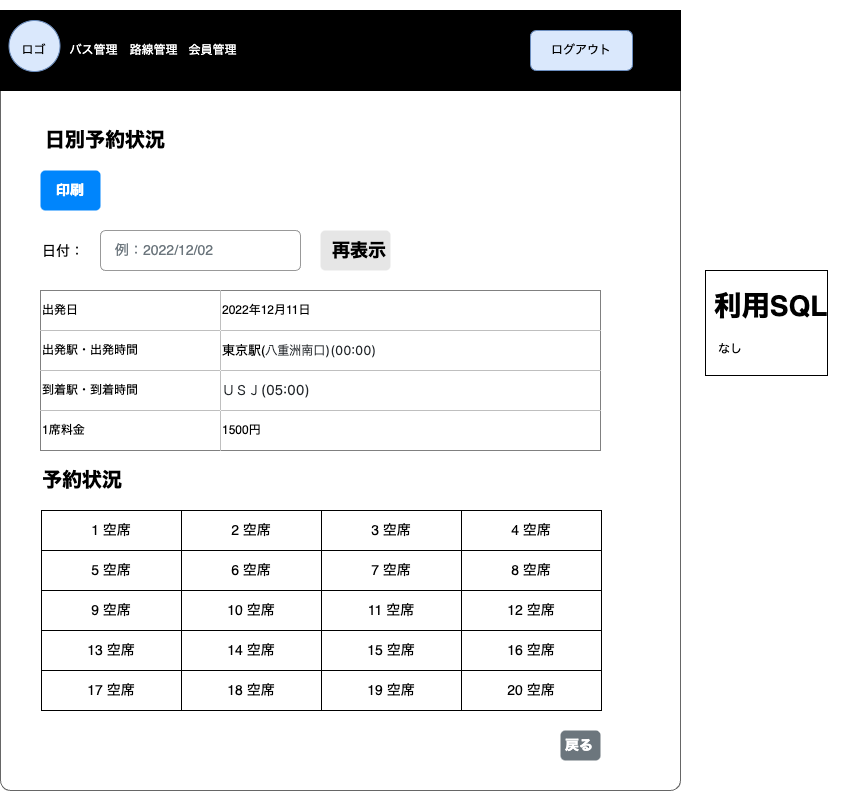

The diagram above was exported from draw.io. Its source (the exported page's mxGraphModel, read from the mxfile embedded in the PNG):
<mxGraphModel dx="1078" dy="799" grid="1" gridSize="10" guides="1" tooltips="1" connect="1" arrows="1" fold="1" page="1" pageScale="1" pageWidth="1654" pageHeight="1169" math="0" shadow="0">
  <root>
    <mxCell id="ViGocQjDQOkVxQ28rH14-0" />
    <mxCell id="ViGocQjDQOkVxQ28rH14-1" parent="ViGocQjDQOkVxQ28rH14-0" />
    <mxCell id="ViGocQjDQOkVxQ28rH14-2" value="" style="shape=mxgraph.mockup.containers.marginRect;rectMarginTop=10;strokeColor=#666666;strokeWidth=1;dashed=0;rounded=1;arcSize=5;recursiveResize=0;labelBackgroundColor=none;labelBorderColor=default;fontColor=#FF0000;fillColor=#FFFFFF;movable=1;resizable=1;rotatable=1;deletable=1;editable=1;connectable=1;" vertex="1" parent="ViGocQjDQOkVxQ28rH14-1">
      <mxGeometry x="40" y="80" width="680" height="790" as="geometry" />
    </mxCell>
    <mxCell id="ViGocQjDQOkVxQ28rH14-3" value="&lt;font style=&quot;font-size: 20px;&quot;&gt;日別予約状況&lt;/font&gt;" style="text;html=1;strokeColor=none;fillColor=none;align=center;verticalAlign=middle;whiteSpace=wrap;rounded=0;fontColor=#000000;fontSize=14;fontStyle=1;movable=1;resizable=1;rotatable=1;deletable=1;editable=1;connectable=1;" vertex="1" parent="ViGocQjDQOkVxQ28rH14-1">
      <mxGeometry x="80" y="200" width="130" height="40" as="geometry" />
    </mxCell>
    <mxCell id="ViGocQjDQOkVxQ28rH14-4" value="" style="group;movable=1;resizable=1;rotatable=1;deletable=1;editable=1;connectable=1;" vertex="1" connectable="0" parent="ViGocQjDQOkVxQ28rH14-1">
      <mxGeometry x="40" y="90" width="680" height="80" as="geometry" />
    </mxCell>
    <mxCell id="ViGocQjDQOkVxQ28rH14-5" value="" style="rounded=0;whiteSpace=wrap;html=1;fontColor=#FFFFFF;fillColor=#000000;movable=1;resizable=1;rotatable=1;deletable=1;editable=1;connectable=1;" vertex="1" parent="ViGocQjDQOkVxQ28rH14-4">
      <mxGeometry width="680" height="80" as="geometry" />
    </mxCell>
    <mxCell id="ViGocQjDQOkVxQ28rH14-6" value="" style="ellipse;whiteSpace=wrap;html=1;aspect=fixed;fillColor=#dae8fc;strokeColor=#6c8ebf;movable=1;resizable=1;rotatable=1;deletable=1;editable=1;connectable=1;" vertex="1" parent="ViGocQjDQOkVxQ28rH14-4">
      <mxGeometry x="8.5" y="10" width="51" height="51" as="geometry" />
    </mxCell>
    <mxCell id="ViGocQjDQOkVxQ28rH14-7" value="&lt;font color=&quot;#000000&quot;&gt;ロゴ&lt;/font&gt;" style="text;html=1;strokeColor=none;fillColor=none;align=center;verticalAlign=middle;whiteSpace=wrap;rounded=0;fontColor=#FFFFFF;movable=1;resizable=1;rotatable=1;deletable=1;editable=1;connectable=1;" vertex="1" parent="ViGocQjDQOkVxQ28rH14-4">
      <mxGeometry x="8.5" y="25" width="51" height="30" as="geometry" />
    </mxCell>
    <mxCell id="ViGocQjDQOkVxQ28rH14-8" value="バス管理" style="text;html=1;strokeColor=none;fillColor=none;align=center;verticalAlign=middle;whiteSpace=wrap;rounded=0;fontColor=#FFFFFF;movable=1;resizable=1;rotatable=1;deletable=1;editable=1;connectable=1;" vertex="1" parent="ViGocQjDQOkVxQ28rH14-4">
      <mxGeometry x="68" y="25" width="51" height="30" as="geometry" />
    </mxCell>
    <mxCell id="ViGocQjDQOkVxQ28rH14-9" value="路線管理" style="text;html=1;strokeColor=none;fillColor=none;align=center;verticalAlign=middle;whiteSpace=wrap;rounded=0;fontColor=#FFFFFF;movable=1;resizable=1;rotatable=1;deletable=1;editable=1;connectable=1;" vertex="1" parent="ViGocQjDQOkVxQ28rH14-4">
      <mxGeometry x="127.5" y="25" width="51" height="30" as="geometry" />
    </mxCell>
    <mxCell id="ViGocQjDQOkVxQ28rH14-10" value="会員管理" style="text;html=1;strokeColor=none;fillColor=none;align=center;verticalAlign=middle;whiteSpace=wrap;rounded=0;fontColor=#FFFFFF;movable=1;resizable=1;rotatable=1;deletable=1;editable=1;connectable=1;" vertex="1" parent="ViGocQjDQOkVxQ28rH14-4">
      <mxGeometry x="187" y="25" width="51" height="30" as="geometry" />
    </mxCell>
    <mxCell id="ViGocQjDQOkVxQ28rH14-11" value="ログアウト" style="rounded=1;whiteSpace=wrap;html=1;fillColor=#dae8fc;strokeColor=#6c8ebf;movable=1;resizable=1;rotatable=1;deletable=1;editable=1;connectable=1;" vertex="1" parent="ViGocQjDQOkVxQ28rH14-4">
      <mxGeometry x="530" y="20" width="102" height="40" as="geometry" />
    </mxCell>
    <mxCell id="ViGocQjDQOkVxQ28rH14-12" value="&lt;h1&gt;&amp;nbsp;利用SQL&lt;/h1&gt;&lt;h1&gt;&lt;p style=&quot;font-size: 12px; font-weight: 400;&quot;&gt;　なし&lt;span style=&quot;color: rgb(255, 0, 0);&quot;&gt;&amp;nbsp;&amp;nbsp;&lt;/span&gt;&lt;/p&gt;&lt;/h1&gt;" style="text;html=1;strokeColor=none;fillColor=none;spacing=5;spacingTop=-20;whiteSpace=wrap;overflow=hidden;rounded=0;fontSize=14;fontColor=#000000;labelBackgroundColor=default;labelBorderColor=default;movable=1;resizable=1;rotatable=1;deletable=1;editable=1;connectable=1;" vertex="1" parent="ViGocQjDQOkVxQ28rH14-1">
      <mxGeometry x="740" y="360" width="140" height="100" as="geometry" />
    </mxCell>
    <mxCell id="ViGocQjDQOkVxQ28rH14-30" value="&lt;span style=&quot;font-size: 20px;&quot;&gt;予約状況&lt;/span&gt;" style="text;html=1;strokeColor=none;fillColor=none;align=left;verticalAlign=middle;whiteSpace=wrap;rounded=0;fontColor=#000000;fontSize=14;fontStyle=1;movable=1;resizable=1;rotatable=1;deletable=1;editable=1;connectable=1;" vertex="1" parent="ViGocQjDQOkVxQ28rH14-1">
      <mxGeometry x="80" y="540" width="130" height="40" as="geometry" />
    </mxCell>
    <mxCell id="ViGocQjDQOkVxQ28rH14-59" value="戻る" style="html=1;shadow=0;dashed=0;shape=mxgraph.bootstrap.rrect;rSize=5;strokeColor=none;strokeWidth=1;fillColor=#6C767D;fontColor=#FFFFFF;whiteSpace=wrap;align=left;verticalAlign=middle;spacingLeft=0;fontStyle=1;fontSize=14;spacing=5;movable=1;resizable=1;rotatable=1;deletable=1;editable=1;connectable=1;" vertex="1" parent="ViGocQjDQOkVxQ28rH14-1">
      <mxGeometry x="600" y="810" width="40" height="30" as="geometry" />
    </mxCell>
    <mxCell id="TbCren825w6UrvU7W2LB-0" value="印刷" style="html=1;shadow=0;dashed=0;shape=mxgraph.bootstrap.rrect;rSize=5;strokeColor=none;strokeWidth=1;fillColor=#0085FC;fontColor=#FFFFFF;whiteSpace=wrap;align=center;verticalAlign=middle;spacingLeft=0;fontStyle=1;fontSize=14;spacing=5;" vertex="1" parent="ViGocQjDQOkVxQ28rH14-1">
      <mxGeometry x="80" y="250" width="60" height="40" as="geometry" />
    </mxCell>
    <mxCell id="TbCren825w6UrvU7W2LB-5" value="" style="group" vertex="1" connectable="0" parent="ViGocQjDQOkVxQ28rH14-1">
      <mxGeometry x="80" y="310" width="350" height="40" as="geometry" />
    </mxCell>
    <mxCell id="TbCren825w6UrvU7W2LB-1" value="日付：" style="fillColor=none;strokeColor=none;align=left;fontSize=14;" vertex="1" parent="TbCren825w6UrvU7W2LB-5">
      <mxGeometry width="50" height="40" as="geometry" />
    </mxCell>
    <mxCell id="TbCren825w6UrvU7W2LB-2" value="例：2022/12/02" style="html=1;shadow=0;dashed=0;shape=mxgraph.bootstrap.rrect;rSize=5;fillColor=none;strokeColor=#999999;align=left;spacing=15;fontSize=14;fontColor=#6C767D;" vertex="1" parent="TbCren825w6UrvU7W2LB-5">
      <mxGeometry x="60" width="200" height="40" as="geometry" />
    </mxCell>
    <mxCell id="TbCren825w6UrvU7W2LB-4" value="&lt;font color=&quot;#000000&quot;&gt;再表示&lt;/font&gt;" style="html=1;shadow=0;dashed=0;shape=mxgraph.bootstrap.rrect;rSize=5;strokeColor=none;strokeWidth=1;fillColor=#E6E6E6;fontColor=#FFFFFF;whiteSpace=wrap;align=left;verticalAlign=middle;spacingLeft=10;fontStyle=1;fontSize=18;" vertex="1" parent="TbCren825w6UrvU7W2LB-5">
      <mxGeometry x="280" width="70" height="40" as="geometry" />
    </mxCell>
    <mxCell id="TbCren825w6UrvU7W2LB-6" value="" style="shape=table;startSize=0;container=1;collapsible=0;childLayout=tableLayout;fontColor=#000000;fillColor=#E6E6E6;" vertex="1" parent="ViGocQjDQOkVxQ28rH14-1">
      <mxGeometry x="80" y="370" width="560" height="160" as="geometry" />
    </mxCell>
    <mxCell id="TbCren825w6UrvU7W2LB-7" value="" style="shape=tableRow;horizontal=0;startSize=0;swimlaneHead=0;swimlaneBody=0;top=0;left=0;bottom=0;right=0;collapsible=0;dropTarget=0;fillColor=none;points=[[0,0.5],[1,0.5]];portConstraint=eastwest;fontColor=#000000;" vertex="1" parent="TbCren825w6UrvU7W2LB-6">
      <mxGeometry width="560" height="40" as="geometry" />
    </mxCell>
    <mxCell id="TbCren825w6UrvU7W2LB-8" value="出発日" style="shape=partialRectangle;html=1;whiteSpace=wrap;connectable=0;overflow=hidden;fillColor=default;top=0;left=0;bottom=0;right=0;pointerEvents=1;fontColor=#000000;labelBackgroundColor=#FFFFFF;align=left;" vertex="1" parent="TbCren825w6UrvU7W2LB-7">
      <mxGeometry width="180" height="40" as="geometry">
        <mxRectangle width="180" height="40" as="alternateBounds" />
      </mxGeometry>
    </mxCell>
    <mxCell id="TbCren825w6UrvU7W2LB-9" value="2022年12月11日" style="shape=partialRectangle;html=1;whiteSpace=wrap;connectable=0;overflow=hidden;fillColor=default;top=0;left=0;bottom=0;right=0;pointerEvents=1;fontColor=#000000;labelBackgroundColor=#FFFFFF;align=left;" vertex="1" parent="TbCren825w6UrvU7W2LB-7">
      <mxGeometry x="180" width="380" height="40" as="geometry">
        <mxRectangle width="380" height="40" as="alternateBounds" />
      </mxGeometry>
    </mxCell>
    <mxCell id="TbCren825w6UrvU7W2LB-10" value="" style="shape=tableRow;horizontal=0;startSize=0;swimlaneHead=0;swimlaneBody=0;top=0;left=0;bottom=0;right=0;collapsible=0;dropTarget=0;fillColor=none;points=[[0,0.5],[1,0.5]];portConstraint=eastwest;fontColor=#000000;" vertex="1" parent="TbCren825w6UrvU7W2LB-6">
      <mxGeometry y="40" width="560" height="40" as="geometry" />
    </mxCell>
    <mxCell id="TbCren825w6UrvU7W2LB-11" value="出発駅・出発時間" style="shape=partialRectangle;html=1;whiteSpace=wrap;connectable=0;overflow=hidden;fillColor=default;top=0;left=0;bottom=0;right=0;pointerEvents=1;fontColor=#000000;labelBackgroundColor=#FFFFFF;align=left;" vertex="1" parent="TbCren825w6UrvU7W2LB-10">
      <mxGeometry width="180" height="40" as="geometry">
        <mxRectangle width="180" height="40" as="alternateBounds" />
      </mxGeometry>
    </mxCell>
    <mxCell id="TbCren825w6UrvU7W2LB-12" value="&lt;font style=&quot;font-size: 13px;&quot;&gt;東京駅(&lt;span style=&quot;color: rgb(33, 37, 41); font-family: system-ui, -apple-system, &amp;quot;Segoe UI&amp;quot;, Roboto, &amp;quot;Helvetica Neue&amp;quot;, &amp;quot;Noto Sans&amp;quot;, &amp;quot;Liberation Sans&amp;quot;, Arial, sans-serif, &amp;quot;Apple Color Emoji&amp;quot;, &amp;quot;Segoe UI Emoji&amp;quot;, &amp;quot;Segoe UI Symbol&amp;quot;, &amp;quot;Noto Color Emoji&amp;quot;;&quot;&gt;&lt;font style=&quot;font-size: 13px;&quot;&gt;八重洲南口)(00:00)&lt;/font&gt;&lt;/span&gt;&lt;/font&gt;" style="shape=partialRectangle;html=1;whiteSpace=wrap;connectable=0;overflow=hidden;fillColor=default;top=0;left=0;bottom=0;right=0;pointerEvents=1;fontColor=#000000;labelBackgroundColor=#FFFFFF;align=left;" vertex="1" parent="TbCren825w6UrvU7W2LB-10">
      <mxGeometry x="180" width="380" height="40" as="geometry">
        <mxRectangle width="380" height="40" as="alternateBounds" />
      </mxGeometry>
    </mxCell>
    <mxCell id="TbCren825w6UrvU7W2LB-13" value="" style="shape=tableRow;horizontal=0;startSize=0;swimlaneHead=0;swimlaneBody=0;top=0;left=0;bottom=0;right=0;collapsible=0;dropTarget=0;fillColor=none;points=[[0,0.5],[1,0.5]];portConstraint=eastwest;fontColor=#000000;" vertex="1" parent="TbCren825w6UrvU7W2LB-6">
      <mxGeometry y="80" width="560" height="40" as="geometry" />
    </mxCell>
    <mxCell id="TbCren825w6UrvU7W2LB-14" value="到着駅・到着時間" style="shape=partialRectangle;html=1;whiteSpace=wrap;connectable=0;overflow=hidden;fillColor=default;top=0;left=0;bottom=0;right=0;pointerEvents=1;fontColor=#000000;labelBackgroundColor=#FFFFFF;align=left;" vertex="1" parent="TbCren825w6UrvU7W2LB-13">
      <mxGeometry width="180" height="40" as="geometry">
        <mxRectangle width="180" height="40" as="alternateBounds" />
      </mxGeometry>
    </mxCell>
    <mxCell id="TbCren825w6UrvU7W2LB-15" value="&lt;span style=&quot;color: rgb(33, 37, 41); font-family: system-ui, -apple-system, &amp;quot;Segoe UI&amp;quot;, Roboto, &amp;quot;Helvetica Neue&amp;quot;, &amp;quot;Noto Sans&amp;quot;, &amp;quot;Liberation Sans&amp;quot;, Arial, sans-serif, &amp;quot;Apple Color Emoji&amp;quot;, &amp;quot;Segoe UI Emoji&amp;quot;, &amp;quot;Segoe UI Symbol&amp;quot;, &amp;quot;Noto Color Emoji&amp;quot;;&quot;&gt;&lt;font style=&quot;font-size: 14px;&quot;&gt;ＵＳＪ(05:00)&lt;/font&gt;&lt;/span&gt;" style="shape=partialRectangle;html=1;whiteSpace=wrap;connectable=0;overflow=hidden;fillColor=default;top=0;left=0;bottom=0;right=0;pointerEvents=1;fontColor=#000000;labelBackgroundColor=#FFFFFF;align=left;" vertex="1" parent="TbCren825w6UrvU7W2LB-13">
      <mxGeometry x="180" width="380" height="40" as="geometry">
        <mxRectangle width="380" height="40" as="alternateBounds" />
      </mxGeometry>
    </mxCell>
    <mxCell id="TbCren825w6UrvU7W2LB-16" value="" style="shape=tableRow;horizontal=0;startSize=0;swimlaneHead=0;swimlaneBody=0;top=0;left=0;bottom=0;right=0;collapsible=0;dropTarget=0;fillColor=none;points=[[0,0.5],[1,0.5]];portConstraint=eastwest;fontColor=#000000;" vertex="1" parent="TbCren825w6UrvU7W2LB-6">
      <mxGeometry y="120" width="560" height="40" as="geometry" />
    </mxCell>
    <mxCell id="TbCren825w6UrvU7W2LB-17" value="1席料金" style="shape=partialRectangle;html=1;whiteSpace=wrap;connectable=0;overflow=hidden;fillColor=default;top=0;left=0;bottom=0;right=0;pointerEvents=1;fontColor=#000000;labelBackgroundColor=#FFFFFF;align=left;" vertex="1" parent="TbCren825w6UrvU7W2LB-16">
      <mxGeometry width="180" height="40" as="geometry">
        <mxRectangle width="180" height="40" as="alternateBounds" />
      </mxGeometry>
    </mxCell>
    <mxCell id="TbCren825w6UrvU7W2LB-18" value="1500円" style="shape=partialRectangle;html=1;whiteSpace=wrap;connectable=0;overflow=hidden;fillColor=default;top=0;left=0;bottom=0;right=0;pointerEvents=1;fontColor=#000000;labelBackgroundColor=#FFFFFF;align=left;" vertex="1" parent="TbCren825w6UrvU7W2LB-16">
      <mxGeometry x="180" width="380" height="40" as="geometry">
        <mxRectangle width="380" height="40" as="alternateBounds" />
      </mxGeometry>
    </mxCell>
    <mxCell id="TbCren825w6UrvU7W2LB-44" value="" style="shape=table;startSize=0;container=1;collapsible=0;childLayout=tableLayout;labelBackgroundColor=#FFFFFF;fontSize=14;fontColor=#000000;fillColor=default;" vertex="1" parent="ViGocQjDQOkVxQ28rH14-1">
      <mxGeometry x="81" y="590" width="560" height="200" as="geometry" />
    </mxCell>
    <mxCell id="TbCren825w6UrvU7W2LB-45" value="" style="shape=tableRow;horizontal=0;startSize=0;swimlaneHead=0;swimlaneBody=0;top=0;left=0;bottom=0;right=0;collapsible=0;dropTarget=0;fillColor=none;points=[[0,0.5],[1,0.5]];portConstraint=eastwest;labelBackgroundColor=#FFFFFF;fontSize=14;fontColor=#000000;" vertex="1" parent="TbCren825w6UrvU7W2LB-44">
      <mxGeometry width="560" height="40" as="geometry" />
    </mxCell>
    <mxCell id="TbCren825w6UrvU7W2LB-46" value="1 空席" style="shape=partialRectangle;html=1;whiteSpace=wrap;connectable=0;overflow=hidden;fillColor=none;top=0;left=0;bottom=0;right=0;pointerEvents=1;labelBackgroundColor=#FFFFFF;fontSize=14;fontColor=#000000;" vertex="1" parent="TbCren825w6UrvU7W2LB-45">
      <mxGeometry width="140" height="40" as="geometry">
        <mxRectangle width="140" height="40" as="alternateBounds" />
      </mxGeometry>
    </mxCell>
    <mxCell id="TbCren825w6UrvU7W2LB-47" value="2 空席" style="shape=partialRectangle;html=1;whiteSpace=wrap;connectable=0;overflow=hidden;fillColor=none;top=0;left=0;bottom=0;right=0;pointerEvents=1;labelBackgroundColor=#FFFFFF;fontSize=14;fontColor=#000000;" vertex="1" parent="TbCren825w6UrvU7W2LB-45">
      <mxGeometry x="140" width="140" height="40" as="geometry">
        <mxRectangle width="140" height="40" as="alternateBounds" />
      </mxGeometry>
    </mxCell>
    <mxCell id="TbCren825w6UrvU7W2LB-48" value="3 空席" style="shape=partialRectangle;html=1;whiteSpace=wrap;connectable=0;overflow=hidden;fillColor=none;top=0;left=0;bottom=0;right=0;pointerEvents=1;labelBackgroundColor=#FFFFFF;fontSize=14;fontColor=#000000;" vertex="1" parent="TbCren825w6UrvU7W2LB-45">
      <mxGeometry x="280" width="140" height="40" as="geometry">
        <mxRectangle width="140" height="40" as="alternateBounds" />
      </mxGeometry>
    </mxCell>
    <mxCell id="TbCren825w6UrvU7W2LB-49" value="4 空席" style="shape=partialRectangle;html=1;whiteSpace=wrap;connectable=0;overflow=hidden;fillColor=none;top=0;left=0;bottom=0;right=0;pointerEvents=1;labelBackgroundColor=#FFFFFF;fontSize=14;fontColor=#000000;" vertex="1" parent="TbCren825w6UrvU7W2LB-45">
      <mxGeometry x="420" width="140" height="40" as="geometry">
        <mxRectangle width="140" height="40" as="alternateBounds" />
      </mxGeometry>
    </mxCell>
    <mxCell id="TbCren825w6UrvU7W2LB-50" value="" style="shape=tableRow;horizontal=0;startSize=0;swimlaneHead=0;swimlaneBody=0;top=0;left=0;bottom=0;right=0;collapsible=0;dropTarget=0;fillColor=none;points=[[0,0.5],[1,0.5]];portConstraint=eastwest;labelBackgroundColor=#FFFFFF;fontSize=14;fontColor=#000000;" vertex="1" parent="TbCren825w6UrvU7W2LB-44">
      <mxGeometry y="40" width="560" height="40" as="geometry" />
    </mxCell>
    <mxCell id="TbCren825w6UrvU7W2LB-51" value="5 空席" style="shape=partialRectangle;html=1;whiteSpace=wrap;connectable=0;overflow=hidden;fillColor=none;top=0;left=0;bottom=0;right=0;pointerEvents=1;labelBackgroundColor=#FFFFFF;fontSize=14;fontColor=#000000;" vertex="1" parent="TbCren825w6UrvU7W2LB-50">
      <mxGeometry width="140" height="40" as="geometry">
        <mxRectangle width="140" height="40" as="alternateBounds" />
      </mxGeometry>
    </mxCell>
    <mxCell id="TbCren825w6UrvU7W2LB-52" value="6 空席" style="shape=partialRectangle;html=1;whiteSpace=wrap;connectable=0;overflow=hidden;fillColor=none;top=0;left=0;bottom=0;right=0;pointerEvents=1;labelBackgroundColor=#FFFFFF;fontSize=14;fontColor=#000000;" vertex="1" parent="TbCren825w6UrvU7W2LB-50">
      <mxGeometry x="140" width="140" height="40" as="geometry">
        <mxRectangle width="140" height="40" as="alternateBounds" />
      </mxGeometry>
    </mxCell>
    <mxCell id="TbCren825w6UrvU7W2LB-53" value="7 空席" style="shape=partialRectangle;html=1;whiteSpace=wrap;connectable=0;overflow=hidden;fillColor=none;top=0;left=0;bottom=0;right=0;pointerEvents=1;labelBackgroundColor=#FFFFFF;fontSize=14;fontColor=#000000;" vertex="1" parent="TbCren825w6UrvU7W2LB-50">
      <mxGeometry x="280" width="140" height="40" as="geometry">
        <mxRectangle width="140" height="40" as="alternateBounds" />
      </mxGeometry>
    </mxCell>
    <mxCell id="TbCren825w6UrvU7W2LB-54" value="8 空席" style="shape=partialRectangle;html=1;whiteSpace=wrap;connectable=0;overflow=hidden;fillColor=none;top=0;left=0;bottom=0;right=0;pointerEvents=1;labelBackgroundColor=#FFFFFF;fontSize=14;fontColor=#000000;" vertex="1" parent="TbCren825w6UrvU7W2LB-50">
      <mxGeometry x="420" width="140" height="40" as="geometry">
        <mxRectangle width="140" height="40" as="alternateBounds" />
      </mxGeometry>
    </mxCell>
    <mxCell id="TbCren825w6UrvU7W2LB-55" value="" style="shape=tableRow;horizontal=0;startSize=0;swimlaneHead=0;swimlaneBody=0;top=0;left=0;bottom=0;right=0;collapsible=0;dropTarget=0;fillColor=none;points=[[0,0.5],[1,0.5]];portConstraint=eastwest;labelBackgroundColor=#FFFFFF;fontSize=14;fontColor=#000000;" vertex="1" parent="TbCren825w6UrvU7W2LB-44">
      <mxGeometry y="80" width="560" height="40" as="geometry" />
    </mxCell>
    <mxCell id="TbCren825w6UrvU7W2LB-56" value="9 空席" style="shape=partialRectangle;html=1;whiteSpace=wrap;connectable=0;overflow=hidden;fillColor=none;top=0;left=0;bottom=0;right=0;pointerEvents=1;labelBackgroundColor=#FFFFFF;fontSize=14;fontColor=#000000;" vertex="1" parent="TbCren825w6UrvU7W2LB-55">
      <mxGeometry width="140" height="40" as="geometry">
        <mxRectangle width="140" height="40" as="alternateBounds" />
      </mxGeometry>
    </mxCell>
    <mxCell id="TbCren825w6UrvU7W2LB-57" value="10 空席" style="shape=partialRectangle;html=1;whiteSpace=wrap;connectable=0;overflow=hidden;fillColor=none;top=0;left=0;bottom=0;right=0;pointerEvents=1;labelBackgroundColor=#FFFFFF;fontSize=14;fontColor=#000000;" vertex="1" parent="TbCren825w6UrvU7W2LB-55">
      <mxGeometry x="140" width="140" height="40" as="geometry">
        <mxRectangle width="140" height="40" as="alternateBounds" />
      </mxGeometry>
    </mxCell>
    <mxCell id="TbCren825w6UrvU7W2LB-58" value="11 空席" style="shape=partialRectangle;html=1;whiteSpace=wrap;connectable=0;overflow=hidden;fillColor=none;top=0;left=0;bottom=0;right=0;pointerEvents=1;labelBackgroundColor=#FFFFFF;fontSize=14;fontColor=#000000;" vertex="1" parent="TbCren825w6UrvU7W2LB-55">
      <mxGeometry x="280" width="140" height="40" as="geometry">
        <mxRectangle width="140" height="40" as="alternateBounds" />
      </mxGeometry>
    </mxCell>
    <mxCell id="TbCren825w6UrvU7W2LB-59" value="12 空席" style="shape=partialRectangle;html=1;whiteSpace=wrap;connectable=0;overflow=hidden;fillColor=none;top=0;left=0;bottom=0;right=0;pointerEvents=1;labelBackgroundColor=#FFFFFF;fontSize=14;fontColor=#000000;" vertex="1" parent="TbCren825w6UrvU7W2LB-55">
      <mxGeometry x="420" width="140" height="40" as="geometry">
        <mxRectangle width="140" height="40" as="alternateBounds" />
      </mxGeometry>
    </mxCell>
    <mxCell id="TbCren825w6UrvU7W2LB-60" value="" style="shape=tableRow;horizontal=0;startSize=0;swimlaneHead=0;swimlaneBody=0;top=0;left=0;bottom=0;right=0;collapsible=0;dropTarget=0;fillColor=none;points=[[0,0.5],[1,0.5]];portConstraint=eastwest;labelBackgroundColor=#FFFFFF;fontSize=14;fontColor=#000000;" vertex="1" parent="TbCren825w6UrvU7W2LB-44">
      <mxGeometry y="120" width="560" height="40" as="geometry" />
    </mxCell>
    <mxCell id="TbCren825w6UrvU7W2LB-61" value="13 空席" style="shape=partialRectangle;html=1;whiteSpace=wrap;connectable=0;overflow=hidden;fillColor=none;top=0;left=0;bottom=0;right=0;pointerEvents=1;labelBackgroundColor=#FFFFFF;fontSize=14;fontColor=#000000;" vertex="1" parent="TbCren825w6UrvU7W2LB-60">
      <mxGeometry width="140" height="40" as="geometry">
        <mxRectangle width="140" height="40" as="alternateBounds" />
      </mxGeometry>
    </mxCell>
    <mxCell id="TbCren825w6UrvU7W2LB-62" value="14 空席" style="shape=partialRectangle;html=1;whiteSpace=wrap;connectable=0;overflow=hidden;fillColor=none;top=0;left=0;bottom=0;right=0;pointerEvents=1;labelBackgroundColor=#FFFFFF;fontSize=14;fontColor=#000000;" vertex="1" parent="TbCren825w6UrvU7W2LB-60">
      <mxGeometry x="140" width="140" height="40" as="geometry">
        <mxRectangle width="140" height="40" as="alternateBounds" />
      </mxGeometry>
    </mxCell>
    <mxCell id="TbCren825w6UrvU7W2LB-63" value="15 空席" style="shape=partialRectangle;html=1;whiteSpace=wrap;connectable=0;overflow=hidden;fillColor=none;top=0;left=0;bottom=0;right=0;pointerEvents=1;labelBackgroundColor=#FFFFFF;fontSize=14;fontColor=#000000;" vertex="1" parent="TbCren825w6UrvU7W2LB-60">
      <mxGeometry x="280" width="140" height="40" as="geometry">
        <mxRectangle width="140" height="40" as="alternateBounds" />
      </mxGeometry>
    </mxCell>
    <mxCell id="TbCren825w6UrvU7W2LB-64" value="16 空席" style="shape=partialRectangle;html=1;whiteSpace=wrap;connectable=0;overflow=hidden;fillColor=none;top=0;left=0;bottom=0;right=0;pointerEvents=1;labelBackgroundColor=#FFFFFF;fontSize=14;fontColor=#000000;" vertex="1" parent="TbCren825w6UrvU7W2LB-60">
      <mxGeometry x="420" width="140" height="40" as="geometry">
        <mxRectangle width="140" height="40" as="alternateBounds" />
      </mxGeometry>
    </mxCell>
    <mxCell id="TbCren825w6UrvU7W2LB-65" value="" style="shape=tableRow;horizontal=0;startSize=0;swimlaneHead=0;swimlaneBody=0;top=0;left=0;bottom=0;right=0;collapsible=0;dropTarget=0;fillColor=none;points=[[0,0.5],[1,0.5]];portConstraint=eastwest;labelBackgroundColor=#FFFFFF;fontSize=14;fontColor=#000000;" vertex="1" parent="TbCren825w6UrvU7W2LB-44">
      <mxGeometry y="160" width="560" height="40" as="geometry" />
    </mxCell>
    <mxCell id="TbCren825w6UrvU7W2LB-66" value="17 空席" style="shape=partialRectangle;html=1;whiteSpace=wrap;connectable=0;overflow=hidden;fillColor=none;top=0;left=0;bottom=0;right=0;pointerEvents=1;labelBackgroundColor=#FFFFFF;fontSize=14;fontColor=#000000;" vertex="1" parent="TbCren825w6UrvU7W2LB-65">
      <mxGeometry width="140" height="40" as="geometry">
        <mxRectangle width="140" height="40" as="alternateBounds" />
      </mxGeometry>
    </mxCell>
    <mxCell id="TbCren825w6UrvU7W2LB-67" value="18 空席" style="shape=partialRectangle;html=1;whiteSpace=wrap;connectable=0;overflow=hidden;fillColor=none;top=0;left=0;bottom=0;right=0;pointerEvents=1;labelBackgroundColor=#FFFFFF;fontSize=14;fontColor=#000000;" vertex="1" parent="TbCren825w6UrvU7W2LB-65">
      <mxGeometry x="140" width="140" height="40" as="geometry">
        <mxRectangle width="140" height="40" as="alternateBounds" />
      </mxGeometry>
    </mxCell>
    <mxCell id="TbCren825w6UrvU7W2LB-68" value="19 空席" style="shape=partialRectangle;html=1;whiteSpace=wrap;connectable=0;overflow=hidden;fillColor=none;top=0;left=0;bottom=0;right=0;pointerEvents=1;labelBackgroundColor=#FFFFFF;fontSize=14;fontColor=#000000;" vertex="1" parent="TbCren825w6UrvU7W2LB-65">
      <mxGeometry x="280" width="140" height="40" as="geometry">
        <mxRectangle width="140" height="40" as="alternateBounds" />
      </mxGeometry>
    </mxCell>
    <mxCell id="TbCren825w6UrvU7W2LB-69" value="20 空席" style="shape=partialRectangle;html=1;whiteSpace=wrap;connectable=0;overflow=hidden;fillColor=none;top=0;left=0;bottom=0;right=0;pointerEvents=1;labelBackgroundColor=#FFFFFF;fontSize=14;fontColor=#000000;" vertex="1" parent="TbCren825w6UrvU7W2LB-65">
      <mxGeometry x="420" width="140" height="40" as="geometry">
        <mxRectangle width="140" height="40" as="alternateBounds" />
      </mxGeometry>
    </mxCell>
  </root>
</mxGraphModel>